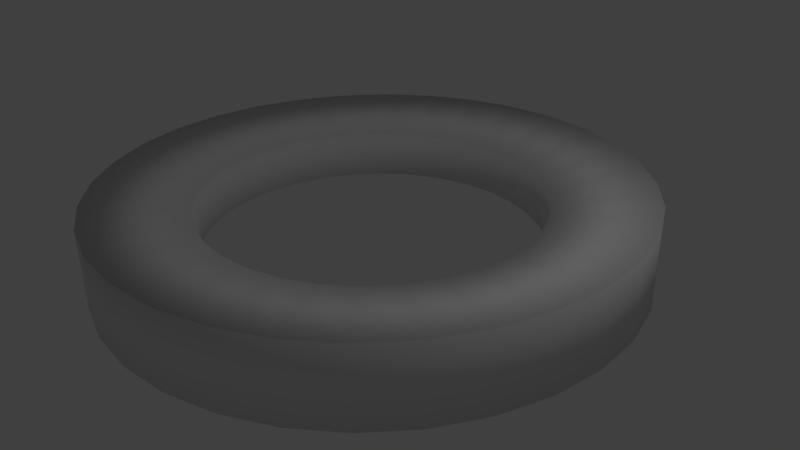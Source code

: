 # Source: NewMatterCircle.blend  (saved by Blender 2.70.0; exported with 4.5.12 LTS)
import bpy
from mathutils import Matrix  # noqa: F401  (used for matrix-valued properties, if any)

bpy.ops.wm.read_factory_settings(use_empty=True)
scene = bpy.context.scene
scene.name = 'Scene'

# ---- collections
col_collection_1 = bpy.data.collections.new('Collection 1'); scene.collection.children.link(col_collection_1)

# ---- materials (node trees are filled in below, after node groups)
mat_material = bpy.data.materials.new('Material')
mat_material.alpha_threshold = 0.0
mat_material.use_transparent_shadow = False
mat_material.roughness = 0.5
mat_material.line_color = (0.0, 0.0, 0.0, 1.0)

# ---- material node trees

# ---- world
world_world = bpy.data.worlds.new('World'); scene.world = world_world
world_world.color = (0.05088, 0.05088, 0.05088)
world_world.use_sun_shadow = False
world_world.sun_shadow_jitter_overblur = 0.0
world_world.cycles.sampling_method = 'MANUAL'
world_world.cycles.sample_map_resolution = 256

# ---- cameras
cam_camera = bpy.data.cameras.new('Camera')
cam_camera.clip_end = 100.0
cam_camera.lens = 35.0
cam_camera.sensor_width = 32.0
cam_camera.sensor_height = 18.0
cam_camera.ortho_scale = 7.314
cam_camera.dof.focus_distance = 0.0
cam_camera.dof.aperture_fstop = 128.0

# ---- lights
light_lamp = bpy.data.lights.new('Lamp', 'POINT')
light_lamp.transmission_factor = 0.0
light_lamp.cutoff_distance = 30.0
light_lamp.energy = 100.0
light_lamp.shadow_buffer_clip_start = 1.001
light_lamp.shadow_soft_size = 0.1
light_lamp.shadow_maximum_resolution = 0.006
light_lamp.use_absolute_resolution = True
light_lamp.cycles.use_multiple_importance_sampling = False

# ---- meshes
me_circle = bpy.data.meshes.new('Circle')
me_circle.from_pydata([(4.75e-07, 5.0, 0.0), (-0.9755, 4.904, 0.0), (-1.913, 4.619, 0.0), (-2.778, 4.157, 0.0), (-3.536, 3.536, 0.0), (-4.157, 2.778, 0.0), (-4.619, 1.913, 0.0), (-4.904, 0.9755, 0.0), (-5.0, -7.624e-07, 0.0), (-4.904, -0.9755, 0.0), (-4.619, -1.913, 0.0), (-4.157, -2.778, 0.0), (-3.536, -3.536, 0.0), (-2.778, -4.157, 0.0), (-1.913, -4.619, 0.0), (-0.9754, -4.904, 0.0), (2.104e-06, -5.0, 0.0), (0.9755, -4.904, 0.0), (1.913, -4.619, 0.0), (2.778, -4.157, 0.0), (3.536, -3.536, 0.0), (4.157, -2.778, 0.0), (4.619, -1.913, 0.0), (4.904, -0.9754, 0.0), (5.0, 3.688e-06, 0.0), (4.904, 0.9755, 0.0), (4.619, 1.913, 0.0), (4.157, 2.778, 0.0), (3.536, 3.536, 0.0), (2.778, 4.157, 0.0), (1.913, 4.619, 0.0), (0.9754, 4.904, 0.0), (4.75e-07, 5.0, 1.0), (-0.9755, 4.904, 1.0), (-1.913, 4.619, 1.0), (-2.778, 4.157, 1.0), (-3.536, 3.536, 1.0), (-4.157, 2.778, 1.0), (-4.619, 1.913, 1.0), (-4.904, 0.9755, 1.0), (-5.0, -7.624e-07, 1.0), (-4.904, -0.9755, 1.0), (-4.619, -1.913, 1.0), (-4.157, -2.778, 1.0), (-3.536, -3.536, 1.0), (-2.778, -4.157, 1.0), (-1.913, -4.619, 1.0), (-0.9754, -4.904, 1.0), (2.104e-06, -5.0, 1.0), (0.9755, -4.904, 1.0), (1.913, -4.619, 1.0), (2.778, -4.157, 1.0), (3.536, -3.536, 1.0), (4.157, -2.778, 1.0), (4.619, -1.913, 1.0), (4.904, -0.9754, 1.0), (5.0, 3.688e-06, 1.0), (4.904, 0.9755, 1.0), (4.619, 1.913, 1.0), (4.157, 2.778, 1.0), (3.536, 3.536, 1.0), (2.778, 4.157, 1.0), (1.913, 4.619, 1.0), (0.9754, 4.904, 1.0), (2.995e-07, 3.15, 0.185), (-0.6145, 3.089, 0.185), (-1.205, 2.91, 0.185), (-1.75, 2.619, 0.185), (-2.227, 2.227, 0.185), (-2.619, 1.75, 0.185), (-2.91, 1.205, 0.185), (-3.089, 0.6145, 0.185), (-3.15, -3.011e-07, 0.185), (-3.089, -0.6145, 0.185), (-2.91, -1.205, 0.185), (-2.619, -1.75, 0.185), (-2.227, -2.227, 0.185), (-1.75, -2.619, 0.185), (-1.205, -2.91, 0.185), (-0.6145, -3.089, 0.185), (1.326e-06, -3.15, 0.185), (0.6145, -3.089, 0.185), (1.205, -2.91, 0.185), (1.75, -2.619, 0.185), (2.227, -2.227, 0.185), (2.619, -1.75, 0.185), (2.91, -1.205, 0.185), (3.089, -0.6145, 0.185), (3.15, 2.503e-06, 0.185), (3.089, 0.6145, 0.185), (2.91, 1.205, 0.185), (2.619, 1.75, 0.185), (2.227, 2.227, 0.185), (1.75, 2.619, 0.185), (1.205, 2.91, 0.185), (0.6145, 3.089, 0.185), (2.995e-07, 3.15, 0.815), (-0.6145, 3.089, 0.815), (-1.205, 2.91, 0.815), (-1.75, 2.619, 0.815), (-2.227, 2.227, 0.815), (-2.619, 1.75, 0.815), (-2.91, 1.205, 0.815), (-3.089, 0.6145, 0.815), (-3.15, -3.011e-07, 0.815), (-3.089, -0.6145, 0.815), (-2.91, -1.205, 0.815), (-2.619, -1.75, 0.815), (-2.227, -2.227, 0.815), (-1.75, -2.619, 0.815), (-1.205, -2.91, 0.815), (-0.6145, -3.089, 0.815), (1.326e-06, -3.15, 0.815), (0.6145, -3.089, 0.815), (1.205, -2.91, 0.815), (1.75, -2.619, 0.815), (2.227, -2.227, 0.815), (2.619, -1.75, 0.815), (2.91, -1.205, 0.815), (3.089, -0.6145, 0.815), (3.15, 2.503e-06, 0.815), (3.089, 0.6145, 0.815), (2.91, 1.205, 0.815), (2.619, 1.75, 0.815), (2.227, 2.227, 0.815), (1.75, 2.619, 0.815), (1.205, 2.91, 0.815), (0.6145, 3.089, 0.815)], [], [(3, 4, 36, 35), (0, 1, 33, 32), (29, 30, 62, 61), (26, 27, 59, 58), (23, 24, 56, 55), (20, 21, 53, 52), (17, 18, 50, 49), (14, 15, 47, 46), (11, 12, 44, 43), (8, 9, 41, 40), (5, 6, 38, 37), (2, 3, 35, 34), (31, 0, 32, 63), (28, 29, 61, 60), (25, 26, 58, 57), (22, 23, 55, 54), (19, 20, 52, 51), (16, 17, 49, 48), (13, 14, 46, 45), (10, 11, 43, 42), (7, 8, 40, 39), (4, 5, 37, 36), (1, 2, 34, 33), (30, 31, 63, 62), (27, 28, 60, 59), (24, 25, 57, 56), (21, 22, 54, 53), (18, 19, 51, 50), (15, 16, 48, 47), (12, 13, 45, 44), (9, 10, 42, 41), (6, 7, 39, 38), (67, 99, 100, 68), (64, 96, 97, 65), (93, 125, 126, 94), (90, 122, 123, 91), (87, 119, 120, 88), (84, 116, 117, 85), (81, 113, 114, 82), (78, 110, 111, 79), (75, 107, 108, 76), (72, 104, 105, 73), (69, 101, 102, 70), (66, 98, 99, 67), (95, 127, 96, 64), (92, 124, 125, 93), (89, 121, 122, 90), (86, 118, 119, 87), (83, 115, 116, 84), (80, 112, 113, 81), (77, 109, 110, 78), (74, 106, 107, 75), (71, 103, 104, 72), (68, 100, 101, 69), (65, 97, 98, 66), (94, 126, 127, 95), (91, 123, 124, 92), (88, 120, 121, 89), (85, 117, 118, 86), (82, 114, 115, 83), (79, 111, 112, 80), (76, 108, 109, 77), (73, 105, 106, 74), (70, 102, 103, 71), (0, 64, 65, 1), (3, 67, 68, 4), (6, 70, 71, 7), (9, 73, 74, 10), (12, 76, 77, 13), (15, 79, 80, 16), (18, 82, 83, 19), (21, 85, 86, 22), (24, 88, 89, 25), (27, 91, 92, 28), (30, 94, 95, 31), (34, 98, 97, 33), (37, 101, 100, 36), (40, 104, 103, 39), (43, 107, 106, 42), (46, 110, 109, 45), (49, 113, 112, 48), (52, 116, 115, 51), (55, 119, 118, 54), (58, 122, 121, 57), (61, 125, 124, 60), (32, 96, 127, 63), (1, 65, 66, 2), (4, 68, 69, 5), (7, 71, 72, 8), (10, 74, 75, 11), (13, 77, 78, 14), (16, 80, 81, 17), (19, 83, 84, 20), (22, 86, 87, 23), (25, 89, 90, 26), (28, 92, 93, 29), (31, 95, 64, 0), (35, 99, 98, 34), (38, 102, 101, 37), (41, 105, 104, 40), (44, 108, 107, 43), (47, 111, 110, 46), (50, 114, 113, 49), (53, 117, 116, 52), (56, 120, 119, 55), (59, 123, 122, 58), (62, 126, 125, 61), (2, 66, 67, 3), (5, 69, 70, 6), (8, 72, 73, 9), (11, 75, 76, 12), (14, 78, 79, 15), (17, 81, 82, 18), (20, 84, 85, 21), (23, 87, 88, 24), (26, 90, 91, 27), (29, 93, 94, 30), (33, 97, 96, 32), (36, 100, 99, 35), (39, 103, 102, 38), (42, 106, 105, 41), (45, 109, 108, 44), (48, 112, 111, 47), (51, 115, 114, 50), (54, 118, 117, 53), (57, 121, 120, 56), (60, 124, 123, 59), (63, 127, 126, 62)])
me_circle.polygons.foreach_set('use_smooth', [True] * 128)
_uv = me_circle.uv_layers.new(name='UVMap')
_uv.uv.foreach_set('vector', [0.8027, 0.1215, 0.8027, 0.07612, 0.7296, 0.07612, 0.7296, 0.1215, 0.8027, 0.2671, 0.8027, 0.2189, 0.7296, 0.2189, 0.7296, 0.2671, 0.8027, 0.3881, 0.8027, 0.3533, 0.7296, 0.3533, 0.7296, 0.3881, 0.8041, 0.2189, 0.8041, 0.2671, 0.8772, 0.2671, 0.8772, 0.2189, 0.8041, 0.07612, 0.8041, 0.1215, 0.8772, 0.1215, 0.8772, 0.07612, 0.9518, 0.3952, 0.9518, 0.3543, 0.8787, 0.3543, 0.8787, 0.3952, 0.9518, 0.538, 0.9518, 0.4888, 0.8787, 0.4888, 0.8787, 0.538, 0.9518, 0.6724, 0.9518, 0.6316, 0.8787, 0.6316, 0.8787, 0.6724, 0.8787, 0.2323, 0.8787, 0.2777, 0.9518, 0.2777, 0.9518, 0.2323, 0.8787, 0.08677, 0.8787, 0.135, 0.9518, 0.135, 0.9518, 0.08677, 0.8027, 0.03525, 0.8027, 0.0005014, 0.7296, 0.0005014, 0.7296, 0.03525, 0.8027, 0.1697, 0.8027, 0.1215, 0.7296, 0.1215, 0.7296, 0.1697, 0.8027, 0.3125, 0.8027, 0.2671, 0.7296, 0.2671, 0.7296, 0.3125, 0.8041, 0.3125, 0.8041, 0.3533, 0.8772, 0.3533, 0.8772, 0.3125, 0.8041, 0.1697, 0.8041, 0.2189, 0.8772, 0.2189, 0.8772, 0.1697, 0.8041, 0.03525, 0.8041, 0.07612, 0.8772, 0.07612, 0.8772, 0.03525, 0.9518, 0.4406, 0.9518, 0.3952, 0.8787, 0.3952, 0.8787, 0.4406, 0.9518, 0.5862, 0.9518, 0.538, 0.8787, 0.538, 0.8787, 0.5862, 0.8787, 0.3186, 0.8787, 0.3533, 0.9518, 0.3533, 0.9518, 0.3186, 0.8787, 0.1841, 0.8787, 0.2323, 0.9518, 0.2323, 0.9518, 0.1841, 0.8787, 0.04137, 0.8787, 0.08677, 0.9518, 0.08677, 0.9518, 0.04137, 0.8027, 0.07612, 0.8027, 0.03525, 0.7296, 0.03525, 0.7296, 0.07612, 0.8027, 0.2189, 0.8027, 0.1697, 0.7296, 0.1697, 0.7296, 0.2189, 0.8027, 0.3533, 0.8027, 0.3125, 0.7296, 0.3125, 0.7296, 0.3533, 0.8041, 0.2671, 0.8041, 0.3125, 0.8772, 0.3125, 0.8772, 0.2671, 0.8041, 0.1215, 0.8041, 0.1697, 0.8772, 0.1697, 0.8772, 0.1215, 0.8041, 0.0005014, 0.8041, 0.03525, 0.8772, 0.03525, 0.8772, 0.0005014, 0.9518, 0.4888, 0.9518, 0.4406, 0.8787, 0.4406, 0.8787, 0.4888, 0.9518, 0.6316, 0.9518, 0.5862, 0.8787, 0.5862, 0.8787, 0.6316, 0.8787, 0.2777, 0.8787, 0.3186, 0.9518, 0.3186, 0.9518, 0.2777, 0.8787, 0.135, 0.8787, 0.1841, 0.9518, 0.1841, 0.9518, 0.135, 0.8787, 0.0005014, 0.8787, 0.04137, 0.9518, 0.04137, 0.9518, 0.0005014, 0.8502, 0.5223, 0.8041, 0.5223, 0.8041, 0.5509, 0.8502, 0.5509, 0.8502, 0.4306, 0.8041, 0.4306, 0.8041, 0.461, 0.8502, 0.461, 0.8502, 0.3543, 0.8041, 0.3543, 0.8041, 0.3762, 0.8502, 0.3762, 0.9532, 0.2158, 0.9993, 0.2158, 0.9993, 0.1854, 0.9532, 0.1854, 0.9532, 0.3057, 0.9993, 0.3057, 0.9993, 0.2771, 0.9532, 0.2771, 0.9993, 0.529, 0.9532, 0.529, 0.9532, 0.5547, 0.9993, 0.5547, 0.9993, 0.4391, 0.9532, 0.4391, 0.9532, 0.47, 0.9993, 0.47, 0.9993, 0.3543, 0.9532, 0.3543, 0.9532, 0.3801, 0.9993, 0.3801, 0.8027, 0.5351, 0.7566, 0.5351, 0.7566, 0.5638, 0.8027, 0.5638, 0.8027, 0.4435, 0.7566, 0.4435, 0.7566, 0.4738, 0.8027, 0.4738, 0.8502, 0.5766, 0.8041, 0.5766, 0.8041, 0.5985, 0.8502, 0.5985, 0.8502, 0.4919, 0.8041, 0.4919, 0.8041, 0.5223, 0.8502, 0.5223, 0.8502, 0.402, 0.8041, 0.402, 0.8041, 0.4306, 0.8502, 0.4306, 0.9532, 0.1568, 0.9993, 0.1568, 0.9993, 0.1311, 0.9532, 0.1311, 0.9532, 0.2467, 0.9993, 0.2467, 0.9993, 0.2158, 0.9532, 0.2158, 0.9532, 0.3315, 0.9993, 0.3315, 0.9993, 0.3057, 0.9532, 0.3057, 0.9993, 0.5004, 0.9532, 0.5004, 0.9532, 0.529, 0.9993, 0.529, 0.9993, 0.4087, 0.9532, 0.4087, 0.9532, 0.4391, 0.9993, 0.4391, 0.8027, 0.5895, 0.7566, 0.5895, 0.7566, 0.6114, 0.8027, 0.6114, 0.8027, 0.5048, 0.7566, 0.5048, 0.7566, 0.5351, 0.8027, 0.5351, 0.8027, 0.4148, 0.7566, 0.4148, 0.7566, 0.4435, 0.8027, 0.4435, 0.8502, 0.5509, 0.8041, 0.5509, 0.8041, 0.5766, 0.8502, 0.5766, 0.8502, 0.461, 0.8041, 0.461, 0.8041, 0.4919, 0.8502, 0.4919, 0.8502, 0.3762, 0.8041, 0.3762, 0.8041, 0.402, 0.8502, 0.402, 0.9532, 0.1854, 0.9993, 0.1854, 0.9993, 0.1568, 0.9532, 0.1568, 0.9532, 0.2771, 0.9993, 0.2771, 0.9993, 0.2467, 0.9532, 0.2467, 0.9532, 0.3533, 0.9993, 0.3533, 0.9993, 0.3315, 0.9532, 0.3315, 0.9993, 0.47, 0.9532, 0.47, 0.9532, 0.5004, 0.9993, 0.5004, 0.9993, 0.3801, 0.9532, 0.3801, 0.9532, 0.4087, 0.9993, 0.4087, 0.8027, 0.5638, 0.7566, 0.5638, 0.7566, 0.5895, 0.8027, 0.5895, 0.8027, 0.4738, 0.7566, 0.4738, 0.7566, 0.5048, 0.8027, 0.5048, 0.8027, 0.3891, 0.7566, 0.3891, 0.7566, 0.4148, 0.8027, 0.4148, 0.0007309, 0.7746, 0.1353, 0.7655, 0.1353, 0.7345, 0.0007309, 0.7254, 0.04212, 0.6318, 0.1614, 0.6755, 0.1864, 0.6498, 0.08192, 0.591, 0.1921, 0.5289, 0.2559, 0.6107, 0.2976, 0.5989, 0.2583, 0.5101, 0.4002, 0.5005, 0.387, 0.5928, 0.4313, 0.5989, 0.4705, 0.5101, 0.5963, 0.5562, 0.5105, 0.6279, 0.5424, 0.6498, 0.6469, 0.591, 0.7141, 0.6772, 0.5847, 0.7042, 0.5935, 0.7345, 0.7281, 0.7254, 0.7141, 0.8228, 0.5847, 0.7958, 0.5675, 0.8245, 0.6867, 0.8682, 0.5963, 0.9438, 0.5105, 0.8721, 0.4729, 0.8893, 0.5367, 0.9711, 0.4002, 0.9995, 0.387, 0.9072, 0.3419, 0.9072, 0.3286, 0.9995, 0.1921, 0.9711, 0.2559, 0.8893, 0.2184, 0.8721, 0.1326, 0.9438, 0.04212, 0.8682, 0.1614, 0.8245, 0.1441, 0.7958, 0.01471, 0.8228, 0.01471, 0.3228, 0.1441, 0.2958, 0.1353, 0.2655, 0.0007309, 0.2746, 0.1326, 0.4438, 0.2184, 0.3721, 0.1864, 0.3502, 0.08192, 0.409, 0.3286, 0.4995, 0.3419, 0.4072, 0.2976, 0.4011, 0.2583, 0.4899, 0.5367, 0.4711, 0.4729, 0.3893, 0.4313, 0.4011, 0.4705, 0.4899, 0.6867, 0.3682, 0.5675, 0.3245, 0.5424, 0.3502, 0.6469, 0.409, 0.7281, 0.2254, 0.5935, 0.2345, 0.5935, 0.2655, 0.7281, 0.2746, 0.6469, 0.09095, 0.5424, 0.1498, 0.5675, 0.1755, 0.6867, 0.1318, 0.4705, 0.01009, 0.4313, 0.09886, 0.4729, 0.1107, 0.5367, 0.0289, 0.2583, 0.01009, 0.2976, 0.09886, 0.3419, 0.09282, 0.3286, 0.0005015, 0.08192, 0.09095, 0.1864, 0.1498, 0.2184, 0.1279, 0.1326, 0.0562, 0.0007309, 0.2254, 0.1353, 0.2345, 0.1441, 0.2042, 0.01471, 0.1772, 0.0007309, 0.7254, 0.1353, 0.7345, 0.1441, 0.7042, 0.01471, 0.6772, 0.08192, 0.591, 0.1864, 0.6498, 0.2184, 0.6279, 0.1326, 0.5562, 0.2583, 0.5101, 0.2976, 0.5989, 0.3419, 0.5928, 0.3286, 0.5005, 0.4705, 0.5101, 0.4313, 0.5989, 0.4729, 0.6107, 0.5367, 0.5289, 0.6469, 0.591, 0.5424, 0.6498, 0.5675, 0.6755, 0.6867, 0.6318, 0.7281, 0.7254, 0.5935, 0.7345, 0.5935, 0.7655, 0.7281, 0.7746, 0.6867, 0.8682, 0.5675, 0.8245, 0.5424, 0.8502, 0.6469, 0.909, 0.5367, 0.9711, 0.4729, 0.8893, 0.4313, 0.9011, 0.4705, 0.9899, 0.3286, 0.9995, 0.3419, 0.9072, 0.2976, 0.9011, 0.2583, 0.9899, 0.1326, 0.9438, 0.2184, 0.8721, 0.1864, 0.8502, 0.08192, 0.909, 0.01471, 0.8228, 0.1441, 0.7958, 0.1353, 0.7655, 0.0007309, 0.7746, 0.04212, 0.3682, 0.1614, 0.3245, 0.1441, 0.2958, 0.01471, 0.3228, 0.1921, 0.4711, 0.2559, 0.3893, 0.2184, 0.3721, 0.1326, 0.4438, 0.4002, 0.4995, 0.387, 0.4072, 0.3419, 0.4072, 0.3286, 0.4995, 0.5963, 0.4438, 0.5105, 0.3721, 0.4729, 0.3893, 0.5367, 0.4711, 0.7141, 0.3228, 0.5847, 0.2958, 0.5675, 0.3245, 0.6867, 0.3682, 0.7141, 0.1772, 0.5847, 0.2042, 0.5935, 0.2345, 0.7281, 0.2254, 0.5963, 0.0562, 0.5105, 0.1279, 0.5424, 0.1498, 0.6469, 0.09095, 0.4002, 0.0005014, 0.387, 0.09282, 0.4313, 0.09886, 0.4705, 0.01009, 0.1921, 0.0289, 0.2559, 0.1107, 0.2976, 0.09886, 0.2583, 0.01009, 0.04212, 0.1318, 0.1614, 0.1755, 0.1864, 0.1498, 0.08192, 0.09095, 0.01471, 0.6772, 0.1441, 0.7042, 0.1614, 0.6755, 0.04212, 0.6318, 0.1326, 0.5562, 0.2184, 0.6279, 0.2559, 0.6107, 0.1921, 0.5289, 0.3286, 0.5005, 0.3419, 0.5928, 0.387, 0.5928, 0.4002, 0.5005, 0.5367, 0.5289, 0.4729, 0.6107, 0.5105, 0.6279, 0.5963, 0.5562, 0.6867, 0.6318, 0.5675, 0.6755, 0.5847, 0.7042, 0.7141, 0.6772, 0.7281, 0.7746, 0.5935, 0.7655, 0.5847, 0.7958, 0.7141, 0.8228, 0.6469, 0.909, 0.5424, 0.8502, 0.5105, 0.8721, 0.5963, 0.9438, 0.4705, 0.9899, 0.4313, 0.9011, 0.387, 0.9072, 0.4002, 0.9995, 0.2583, 0.9899, 0.2976, 0.9011, 0.2559, 0.8893, 0.1921, 0.9711, 0.08192, 0.909, 0.1864, 0.8502, 0.1614, 0.8245, 0.04212, 0.8682, 0.0007309, 0.2746, 0.1353, 0.2655, 0.1353, 0.2345, 0.0007309, 0.2254, 0.08192, 0.409, 0.1864, 0.3502, 0.1614, 0.3245, 0.04212, 0.3682, 0.2583, 0.4899, 0.2976, 0.4011, 0.2559, 0.3893, 0.1921, 0.4711, 0.4705, 0.4899, 0.4313, 0.4011, 0.387, 0.4072, 0.4002, 0.4995, 0.6469, 0.409, 0.5424, 0.3502, 0.5105, 0.3721, 0.5963, 0.4438, 0.7281, 0.2746, 0.5935, 0.2655, 0.5847, 0.2958, 0.7141, 0.3228, 0.6867, 0.1318, 0.5675, 0.1755, 0.5847, 0.2042, 0.7141, 0.1772, 0.5367, 0.0289, 0.4729, 0.1107, 0.5105, 0.1279, 0.5963, 0.0562, 0.3286, 0.0005015, 0.3419, 0.09282, 0.387, 0.09282, 0.4002, 0.0005014, 0.1326, 0.0562, 0.2184, 0.1279, 0.2559, 0.1107, 0.1921, 0.0289, 0.01471, 0.1772, 0.1441, 0.2042, 0.1614, 0.1755, 0.04212, 0.1318])
me_circle.materials.append(mat_material)
me_circle.use_remesh_preserve_volume = False
me_circle.use_remesh_preserve_attributes = False
me_circle.use_mirror_vertex_groups = False
me_circle.update()

# ---- objects
ob_circle = bpy.data.objects.new('Circle', me_circle)
ob_lamp = bpy.data.objects.new('Lamp', light_lamp)
ob_camera = bpy.data.objects.new('Camera', cam_camera)

# ---- transforms, parenting, visibility, modifiers, constraints
ob_circle.location = (0.0, 0.0, 0.0)
ob_circle.scale = (0.7, 0.7, 1.0)
ob_circle.lineart.crease_threshold = 0.0
ob_lamp.location = (4.076, 1.005, 5.904)
ob_lamp.rotation_euler = (0.6503, 0.05522, 1.866)
ob_lamp.lock_rotations_4d = False
ob_lamp.empty_display_type = 'ARROWS'
ob_lamp.color = (0.0, 0.0, 0.0, 0.0)
ob_lamp.lineart.crease_threshold = 0.0
ob_camera.location = (7.481, -6.508, 5.344)
ob_camera.rotation_euler = (1.109, 0.01082, 0.8149)
ob_camera.lock_rotations_4d = False
ob_camera.empty_display_type = 'ARROWS'
ob_camera.color = (0.0, 0.0, 0.0, 0.0)
ob_camera.display_type = 'WIRE'
ob_camera.lineart.crease_threshold = 0.0

# ---- collection membership
col_collection_1.objects.link(ob_circle)
col_collection_1.objects.link(ob_lamp)
col_collection_1.objects.link(ob_camera)

# ---- scene / render settings (as saved in the file)
scene.camera = ob_camera
scene.frame_start = 1; scene.frame_end = 250; scene.frame_set(1)
scene.render.engine = 'BLENDER_EEVEE_NEXT'
scene.render.image_settings.color_mode = 'RGB'
scene.render.image_settings.compression = 90
scene.render.resolution_percentage = 50
scene.render.dither_intensity = 0.0
scene.cycles.use_denoising = False
scene.cycles.samples = 10
scene.cycles.sampling_pattern = 'TABULATED_SOBOL'
scene.cycles.light_sampling_threshold = 0.0
scene.cycles.use_adaptive_sampling = False
scene.cycles.use_light_tree = False
scene.cycles.blur_glossy = 0.0
scene.cycles.volume_bounces = 1
scene.cycles.pixel_filter_type = 'GAUSSIAN'
scene.cycles.sample_clamp_indirect = 0.0
scene.view_settings.view_transform = 'Standard'
bpy.context.view_layer.update()
